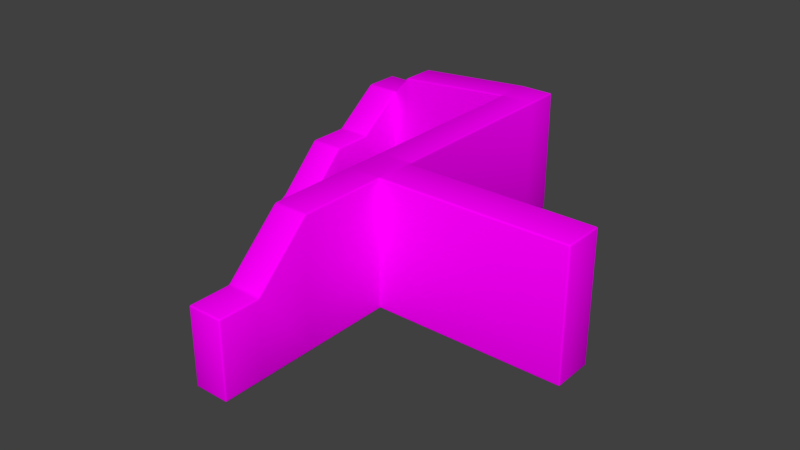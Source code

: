 # Source: WallComplex1.blend  (saved by Blender 2.79.0; exported with 4.5.12 LTS)
import bpy
from mathutils import Matrix  # noqa: F401  (used for matrix-valued properties, if any)

bpy.ops.wm.read_factory_settings(use_empty=True)
scene = bpy.context.scene
scene.name = 'Scene'

# ---- collections
col_collection_1 = bpy.data.collections.new('Collection 1'); scene.collection.children.link(col_collection_1)

# ---- images (referenced by path relative to the original .blend; pixels are not part of the script)
import os
ASSET_DIR = os.environ.get("B2B_ASSET_DIR", "")  # directory of the original .blend (textures are referenced by path, not embedded)
HERE = os.path.dirname(os.path.abspath(__file__))  # packed textures are extracted next to this script under _unpacked/

def load_image(name, relpath, width, height, colorspace="sRGB"):
    """Load a texture the original file referenced (path relative to the .blend, or extracted next to this script)."""
    p = next((c for c in (os.path.join(HERE, relpath), os.path.join(ASSET_DIR, relpath)) if relpath and os.path.exists(c)), "")
    if p:
        img = bpy.data.images.load(p, check_existing=True)
        img.name = name
    else:  # same state as the original file: an image datablock whose file is absent (Cycles renders it pink)
        img = bpy.data.images.new(name, width, height)
        img.source = "FILE"
        img.filepath = "//" + (relpath or name)
    img.colorspace_settings.name = colorspace
    return img
img_texturescom_brickgroutless0092_5_seamless_s_jpg = load_image('TexturesCom_BrickGroutless0092_5_seamless_S.jpg', 'TexturesCom_BrickGroutless0092_5_seamless_S.jpg', 1024, 1024, 'sRGB')

# ---- materials (node trees are filled in below, after node groups)
mat_mwall = bpy.data.materials.new('mWall')
mat_mwall.alpha_threshold = 0.0
mat_mwall.roughness = 0.5
mat_mwall.line_color = (0.0, 0.0, 0.0, 1.0)

# ---- material node trees
mat_mwall.use_nodes = True; mat_mwall.node_tree.nodes.clear()
_N = mat_mwall.node_tree.nodes; _L = mat_mwall.node_tree.links
n0 = _N.new('ShaderNodeOutputMaterial'); n0.name = 'Material Output'; n0.location = (300, 300)
n1 = _N.new('ShaderNodeBsdfDiffuse'); n1.name = 'Diffuse BSDF'; n1.location = (10, 300)
n2 = _N.new('ShaderNodeTexImage'); n2.name = 'Image Texture'; n2.location = (-180, 300)
n2.width = 140
n2.image = img_texturescom_brickgroutless0092_5_seamless_s_jpg
_L.new(n1.outputs[0], n0.inputs[0])
_L.new(n2.outputs[0], n1.inputs[0])
n0.is_active_output = True

# ---- world
world_world = bpy.data.worlds.new('World'); scene.world = world_world
world_world.color = (0.05088, 0.05088, 0.05088)
world_world.use_sun_shadow = False
world_world.sun_shadow_jitter_overblur = 0.0
world_world.cycles.sampling_method = 'MANUAL'

# ---- meshes
me_cube = bpy.data.meshes.new('Cube')
me_cube.from_pydata([(0.5, 5.999, 0.0), (0.5, -5.999, 0.0), (-0.5, -5.999, 0.0), (-0.5, 5.999, 0.0), (0.5, 5.999, 3.716), (0.5, -5.999, 2.205), (-0.5, -5.999, 2.205), (-0.5, 5.999, 3.716), (0.5, 0.5336, 0.0), (-0.5, 0.5336, 0.0), (0.5, 0.5336, 3.716), (-0.5, 0.5336, 3.716), (0.5, -0.6468, 0.0), (0.5, -0.6468, 3.716), (-0.5, -0.6468, 0.0), (-0.5, -0.6468, 3.716), (5.963, 0.5336, 3.716), (5.963, 0.5336, 0.0), (5.963, -0.6468, 0.0), (5.963, -0.6468, 3.716), (0.5, -4.812, 0.0), (0.5, -4.812, 2.205), (-0.5, -4.812, 0.0), (-0.5, -4.812, 2.205), (-0.5, -3.218, 0.0), (-0.5, -3.218, 3.716), (0.5, -3.218, 0.0), (0.5, -3.218, 3.716), (0.5, 7.071, 1.192e-07), (-0.5, 7.071, 1.192e-07), (0.5, 7.071, 3.716), (-0.5, 7.071, 3.716), (-4.571, 5.999, 1.421e-14), (-4.571, 5.999, 2.876), (-4.571, 7.071, 1.192e-07), (-4.571, 7.071, 2.876), (-5.604, 5.999, 1.421e-14), (-5.604, 5.999, 2.876), (-5.604, 7.071, 1.192e-07), (-5.604, 7.071, 2.876), (-4.571, 4.565, -1.192e-07), (-4.571, 4.565, 1.802), (-5.604, 4.565, -1.192e-07), (-5.604, 4.565, 1.802), (-4.571, 3.353, -2.384e-07), (-4.571, 3.353, 1.802), (-5.604, 3.353, -2.384e-07), (-5.604, 3.353, 1.802), (-4.571, 1.983, -5.364e-07), (-4.571, 1.983, 0.4358), (-5.604, 1.983, -5.364e-07), (-5.604, 1.983, 0.4358), (-4.093, 5.999, 1.254e-14), (-4.093, 7.071, 1.192e-07), (-4.093, 5.999, 3.415), (-4.093, 7.071, 3.415), (-4.571, 1.213, -1.371e-06), (-5.604, 1.213, -1.371e-06)], [], [(20, 1, 2, 22), (21, 23, 6, 5), (20, 21, 5, 1), (1, 5, 6, 2), (9, 11, 7, 3), (4, 0, 28, 30), (14, 15, 11, 9), (0, 4, 10, 8), (4, 7, 11, 10), (0, 8, 9, 3), (24, 25, 15, 14), (12, 8, 17, 18), (10, 11, 15, 13), (8, 12, 14, 9), (13, 12, 18, 19), (10, 13, 19, 16), (8, 10, 16, 17), (2, 6, 23, 22), (26, 27, 21, 20), (27, 25, 23, 21), (26, 20, 22, 24), (12, 26, 24, 14), (13, 15, 25, 27), (12, 13, 27, 26), (22, 23, 25, 24), (30, 28, 29, 31), (7, 4, 30, 31), (53, 52, 32, 34), (0, 3, 29, 28), (33, 35, 39, 37), (52, 54, 33, 32), (54, 55, 35, 33), (55, 53, 34, 35), (36, 37, 39, 38), (37, 36, 42, 43), (34, 32, 36, 38), (35, 34, 38, 39), (42, 40, 44, 46), (33, 37, 43, 41), (32, 33, 41, 40), (36, 32, 40, 42), (45, 47, 51, 49), (43, 42, 46, 47), (41, 43, 47, 45), (40, 41, 45, 44), (49, 51, 57, 56), (44, 45, 49, 48), (46, 44, 48, 50), (47, 46, 50, 51), (31, 29, 53, 55), (7, 31, 55, 54), (3, 7, 54, 52), (29, 3, 52, 53), (17, 16, 19, 18), (48, 49, 56), (50, 48, 56, 57), (51, 50, 57)])
me_cube.polygons.foreach_set('use_smooth', [True] * 57)
_uv = me_cube.uv_layers.new(name='UVMap')
_uv.uv.foreach_set('vector', [0.2049, 0.4393, 0.1554, 0.4393, 0.1554, 0.3977, 0.2049, 0.3977, 0.2049, 0.3556, 0.2049, 0.3973, 0.1554, 0.3973, 0.1554, 0.3556, 0.04969, 0.2001, 0.04966, 0.2919, 0.0002013, 0.2919, 0.0002331, 0.2001, 0.02906, 0.1931, 0.02899, 0.1013, 0.07065, 0.1013, 0.07072, 0.1931, 0.3429, 0.1929, 0.3427, 0.03808, 0.5704, 0.0379, 0.5705, 0.1927, 0.9551, 0.3552, 0.9552, 0.2004, 0.9998, 0.2004, 0.9997, 0.3552, 0.2937, 0.1929, 0.2936, 0.03812, 0.3427, 0.03808, 0.3429, 0.1929, 0.9552, 0.2004, 0.9551, 0.3552, 0.7274, 0.3551, 0.7275, 0.2003, 0.6803, 0.3556, 0.6803, 0.3973, 0.4527, 0.3973, 0.4527, 0.3556, 0.6552, 0.4393, 0.4276, 0.4393, 0.4276, 0.3977, 0.6552, 0.3977, 0.1866, 0.193, 0.1865, 0.0382, 0.2936, 0.03812, 0.2937, 0.1929, 0.1554, 0.5819, 0.1554, 0.5327, 0.383, 0.5327, 0.383, 0.5819, 0.4527, 0.3556, 0.4527, 0.3973, 0.4035, 0.3973, 0.4035, 0.3556, 0.4276, 0.4393, 0.3784, 0.4393, 0.3784, 0.3977, 0.4276, 0.3977, 0.2231, 0.3549, 0.2232, 0.2001, 0.4508, 0.2002, 0.4507, 0.355, 0.1554, 0.5323, 0.1554, 0.4832, 0.383, 0.4832, 0.383, 0.5323, 0.7275, 0.2003, 0.7274, 0.3551, 0.4999, 0.355, 0.4999, 0.2002, 0.07072, 0.1931, 0.07065, 0.1013, 0.1201, 0.1012, 0.1202, 0.1931, 0.1161, 0.2001, 0.1161, 0.3549, 0.04966, 0.2919, 0.04969, 0.2001, 0.2964, 0.3556, 0.2964, 0.3973, 0.2049, 0.3973, 0.2049, 0.3556, 0.2713, 0.4393, 0.2049, 0.4393, 0.2049, 0.3977, 0.2713, 0.3977, 0.3784, 0.4393, 0.2713, 0.4393, 0.2713, 0.3977, 0.3784, 0.3977, 0.4035, 0.3556, 0.4035, 0.3973, 0.2964, 0.3973, 0.2964, 0.3556, 0.2232, 0.2001, 0.2231, 0.3549, 0.1161, 0.3549, 0.1161, 0.2001, 0.1202, 0.1931, 0.1201, 0.1012, 0.1865, 0.0382, 0.1866, 0.193, 0.798, 0.5661, 0.798, 0.7209, 0.7564, 0.7209, 0.7564, 0.5661, 0.5636, 0.4832, 0.6052, 0.4832, 0.6052, 0.5278, 0.5636, 0.5278, 0.4033, 0.5327, 0.4033, 0.5774, 0.3834, 0.5774, 0.3834, 0.5327, 0.5946, 0.5774, 0.553, 0.5774, 0.553, 0.5327, 0.5946, 0.5327, 0.398, 0.4397, 0.4426, 0.4397, 0.4426, 0.4828, 0.398, 0.4828, 0.7202, 0.1926, 0.7201, 0.05032, 0.74, 0.07277, 0.7401, 0.1926, 0.4134, 0.4832, 0.4134, 0.5278, 0.3834, 0.5278, 0.3834, 0.4832, 0.6067, 0.5787, 0.6067, 0.7209, 0.5868, 0.7209, 0.5868, 0.6011, 0.4991, 0.7209, 0.4991, 0.6011, 0.5437, 0.6011, 0.5437, 0.7209, 0.4991, 0.6011, 0.4991, 0.7209, 0.4393, 0.7209, 0.4393, 0.6459, 0.3994, 0.6253, 0.3548, 0.6253, 0.3548, 0.5823, 0.3994, 0.5823, 0.5868, 0.6011, 0.5868, 0.7209, 0.5437, 0.7209, 0.5437, 0.6011, 0.295, 0.5823, 0.295, 0.6253, 0.2445, 0.6253, 0.2445, 0.5823, 0.398, 0.4397, 0.398, 0.4828, 0.3234, 0.4828, 0.3234, 0.4397, 0.7401, 0.1926, 0.74, 0.07277, 0.7998, 0.1175, 0.7999, 0.1925, 0.3548, 0.5823, 0.3548, 0.6253, 0.295, 0.6253, 0.295, 0.5823, 0.2729, 0.4397, 0.2729, 0.4828, 0.1923, 0.4828, 0.1923, 0.4397, 0.4393, 0.6459, 0.4393, 0.7209, 0.3888, 0.7209, 0.3888, 0.6459, 0.3234, 0.4397, 0.3234, 0.4828, 0.2729, 0.4828, 0.2729, 0.4397, 0.7999, 0.1925, 0.7998, 0.1175, 0.8503, 0.1174, 0.8504, 0.1925, 0.1923, 0.4397, 0.1923, 0.4828, 0.1554, 0.4828, 0.1554, 0.4397, 0.8504, 0.1925, 0.8503, 0.1174, 0.9074, 0.1743, 0.9075, 0.1924, 0.2445, 0.5823, 0.2445, 0.6253, 0.1875, 0.6253, 0.1875, 0.5823, 0.3888, 0.6459, 0.3888, 0.7209, 0.3318, 0.7209, 0.3318, 0.7028, 0.7564, 0.5661, 0.7564, 0.7209, 0.6067, 0.7209, 0.6067, 0.5787, 0.5636, 0.4832, 0.5636, 0.5278, 0.4134, 0.5278, 0.4134, 0.4832, 0.5705, 0.1927, 0.5704, 0.0379, 0.7201, 0.05032, 0.7202, 0.1926, 0.553, 0.5327, 0.553, 0.5774, 0.4033, 0.5774, 0.4033, 0.5327, 0.4999, 0.2002, 0.4999, 0.355, 0.4507, 0.355, 0.4508, 0.2002, 0.9075, 0.1924, 0.9074, 0.1743, 0.9395, 0.1924, 0.1875, 0.5823, 0.1875, 0.6253, 0.1554, 0.6253, 0.1554, 0.5823, 0.3318, 0.7028, 0.3318, 0.7209, 0.2997, 0.7209])
me_cube.materials.append(mat_mwall)
me_cube.use_remesh_preserve_volume = False
me_cube.use_remesh_preserve_attributes = False
me_cube.use_mirror_vertex_groups = False
me_cube.update()

# ---- objects
ob_wallcomplex = bpy.data.objects.new('WallComplex', me_cube)

# ---- transforms, parenting, visibility, modifiers, constraints
ob_wallcomplex.location = (0.0, 0.0, 0.0)
ob_wallcomplex.lock_rotations_4d = False
ob_wallcomplex.empty_display_type = 'ARROWS'
ob_wallcomplex.lineart.crease_threshold = 0.0
_m = ob_wallcomplex.modifiers.new('Bevel', 'BEVEL')
_m.width = 0.046
_m.width_pct = 0.046
_m.segments = 2
_m.limit_method = 'NONE'
_m.spread = 0.0

# ---- collection membership
col_collection_1.objects.link(ob_wallcomplex)

# ---- scene / render settings (as saved in the file)
scene.frame_start = 1; scene.frame_end = 250; scene.frame_set(1)
scene.render.engine = 'CYCLES'
scene.render.resolution_percentage = 50
scene.render.dither_intensity = 0.0
scene.cycles.use_denoising = False
scene.cycles.samples = 128
scene.cycles.sampling_pattern = 'TABULATED_SOBOL'
scene.cycles.use_adaptive_sampling = False
scene.cycles.use_light_tree = False
scene.cycles.blur_glossy = 0.0
scene.cycles.sample_clamp_indirect = 0.0
scene.view_settings.view_transform = 'Standard'
bpy.context.view_layer.update()

# ---- added for rendering (the .blend has no active camera and no usable light): camera, sun
cam_auto = bpy.data.cameras.new('AutoCamera')
cam_auto.lens = 50.0
cam_auto.sensor_width = 36.0
cam_auto.clip_end = 1000.0
ob_auto_camera = bpy.data.objects.new('AutoCamera', cam_auto)
scene.collection.objects.link(ob_auto_camera)
ob_auto_camera.location = (16.6899, -19.2771, 15.0668)
ob_auto_camera.rotation_euler = (1.09748, -7.21219e-08, 0.694738)
scene.camera = ob_auto_camera
light_auto_sun = bpy.data.lights.new('AutoSun', 'SUN')
light_auto_sun.energy = 3.0
light_auto_sun.angle = 0.0523599
ob_auto_sun = bpy.data.objects.new('AutoSun', light_auto_sun)
scene.collection.objects.link(ob_auto_sun)
ob_auto_sun.rotation_euler = (0.872665, 0.174533, 0.523599)
bpy.context.view_layer.update()
